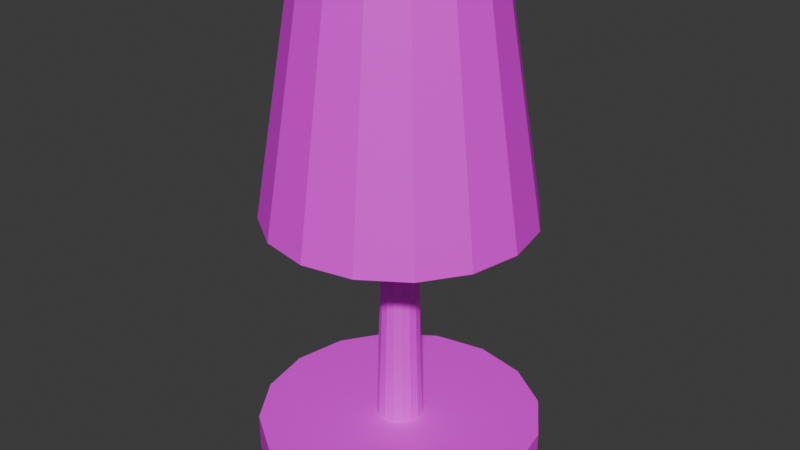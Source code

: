 # Source: lampe.blend  (saved by Blender 4.1.24; exported with 4.5.12 LTS)
import bpy
from mathutils import Matrix  # noqa: F401  (used for matrix-valued properties, if any)

bpy.ops.wm.read_factory_settings(use_empty=True)
scene = bpy.context.scene
scene.name = 'Scene'

# ---- collections
col_collection = bpy.data.collections.new('Collection'); scene.collection.children.link(col_collection)

# ---- images (referenced by path relative to the original .blend; pixels are not part of the script)
import os
ASSET_DIR = os.environ.get("B2B_ASSET_DIR", "")  # directory of the original .blend (textures are referenced by path, not embedded)
HERE = os.path.dirname(os.path.abspath(__file__))  # packed textures are extracted next to this script under _unpacked/

def load_image(name, relpath, width, height, colorspace="sRGB"):
    """Load a texture the original file referenced (path relative to the .blend, or extracted next to this script)."""
    p = next((c for c in (os.path.join(HERE, relpath), os.path.join(ASSET_DIR, relpath)) if relpath and os.path.exists(c)), "")
    if p:
        img = bpy.data.images.load(p, check_existing=True)
        img.name = name
    else:  # same state as the original file: an image datablock whose file is absent (Cycles renders it pink)
        img = bpy.data.images.new(name, width, height)
        img.source = "FILE"
        img.filepath = "//" + (relpath or name)
    img.colorspace_settings.name = colorspace
    return img
img_hihi = load_image('hihi', '', 1024, 1024, 'sRGB')

# ---- materials (node trees are filled in below, after node groups)
mat_material_001 = bpy.data.materials.new('Material.001')
mat_material_001.use_transparent_shadow = False

# ---- material node trees
mat_material_001.use_nodes = True; mat_material_001.node_tree.nodes.clear()
_N = mat_material_001.node_tree.nodes; _L = mat_material_001.node_tree.links
n0 = _N.new('ShaderNodeBsdfPrincipled'); n0.name = 'Principled BSDF'; n0.location = (10, 300)
n1 = _N.new('ShaderNodeOutputMaterial'); n1.name = 'Material Output'; n1.location = (300, 300)
n2 = _N.new('ShaderNodeTexImage'); n2.name = 'Image Texture'; n2.location = (-280, 280)
n2.image = img_hihi
_L.new(n0.outputs[0], n1.inputs[0])
_L.new(n2.outputs[0], n0.inputs[0])
n1.is_active_output = True

# ---- world
world_world = bpy.data.worlds.new('World'); scene.world = world_world
world_world.use_nodes = True; world_world.node_tree.nodes.clear()
_N = world_world.node_tree.nodes; _L = world_world.node_tree.links
n0 = _N.new('ShaderNodeOutputWorld'); n0.name = 'World Output'; n0.location = (300, 300)
n1 = _N.new('ShaderNodeBackground'); n1.name = 'Background'; n1.location = (10, 300)
n1.inputs[0].default_value = (0.05088, 0.05088, 0.05088, 1.0)
_L.new(n1.outputs[0], n0.inputs[0])
n0.is_active_output = True
world_world.color = (0.05088, 0.05088, 0.05088)
world_world.use_sun_shadow = False
world_world.sun_shadow_jitter_overblur = 0.0

# ---- meshes
me_cylinder = bpy.data.meshes.new('Cylinder')
me_cylinder.from_pydata([(0.0, 1.0, -1.0), (0.0, 1.0, 1.0), (0.3827, 0.9239, -1.0), (0.3827, 0.9239, 1.0), (0.7071, 0.7071, -1.0), (0.7071, 0.7071, 1.0), (0.9239, 0.3827, -1.0), (0.9239, 0.3827, 1.0), (1.0, 0.0, -1.0), (1.0, 0.0, 1.0), (0.9239, -0.3827, -1.0), (0.9239, -0.3827, 1.0), (0.7071, -0.7071, -1.0), (0.7071, -0.7071, 1.0), (0.3827, -0.9239, -1.0), (0.3827, -0.9239, 1.0), (0.0, -1.0, -1.0), (0.0, -1.0, 1.0), (-0.3827, -0.9239, -1.0), (-0.3827, -0.9239, 1.0), (-0.7071, -0.7071, -1.0), (-0.7071, -0.7071, 1.0), (-0.9239, -0.3827, -1.0), (-0.9239, -0.3827, 1.0), (-1.0, 0.0, -1.0), (-1.0, 0.0, 1.0), (-0.9239, 0.3827, -1.0), (-0.9239, 0.3827, 1.0), (-0.7071, 0.7071, -1.0), (-0.7071, 0.7071, 1.0), (-0.3827, 0.9239, -1.0), (-0.3827, 0.9239, 1.0), (0.06358, 0.1535, 1.0), (0.0, 0.1661, 1.0), (-0.06358, 0.1535, 1.0), (-0.1175, 0.1175, 1.0), (-0.1535, 0.06358, 1.0), (-0.1661, 0.0, 1.0), (-0.1535, -0.06358, 1.0), (-0.1175, -0.1175, 1.0), (-0.06358, -0.1535, 1.0), (0.0, -0.1661, 1.0), (0.06358, -0.1535, 1.0), (0.1175, -0.1175, 1.0), (0.1535, -0.06358, 1.0), (0.1661, 0.0, 1.0), (0.1535, 0.06358, 1.0), (0.1175, 0.1175, 1.0), (-0.1085, 0.04494, 13.09), (-0.08303, 0.08304, 13.09), (0.1085, -0.04494, 13.09), (0.08304, -0.08304, 13.09), (-0.1174, 4.926e-10, 13.09), (0.1174, 4.926e-10, 13.09), (-0.1085, -0.04494, 13.09), (0.1085, 0.04494, 13.09), (-0.08303, -0.08304, 13.09), (2.131e-06, 0.1174, 13.09), (0.04494, 0.1085, 13.09), (0.08304, 0.08304, 13.09), (-0.04494, -0.1085, 13.09), (2.131e-06, -0.1174, 13.09), (-0.04494, 0.1085, 13.09), (0.04494, -0.1085, 13.09), (2.113e-10, 0.9217, 13.09), (-2.853e-10, 0.6461, 25.72), (0.3527, 0.8515, 13.09), (0.2473, 0.597, 25.72), (0.6517, 0.6517, 13.09), (0.4569, 0.4569, 25.72), (0.8515, 0.3527, 13.09), (0.597, 0.2473, 25.72), (0.9217, -8.452e-10, 13.09), (0.6461, 1.371e-09, 25.72), (0.8515, -0.3527, 13.09), (0.597, -0.2473, 25.72), (0.6517, -0.6517, 13.09), (0.4569, -0.4569, 25.72), (0.3527, -0.8515, 13.09), (0.2473, -0.597, 25.72), (2.113e-10, -0.9217, 13.09), (-2.853e-10, -0.6461, 25.72), (-0.3527, -0.8515, 13.09), (-0.2473, -0.597, 25.72), (-0.6517, -0.6517, 13.09), (-0.4569, -0.4569, 25.72), (-0.8515, -0.3527, 13.09), (-0.597, -0.2473, 25.72), (-0.9217, -8.452e-10, 13.09), (-0.6461, 1.371e-09, 25.72), (-0.8515, 0.3527, 13.09), (-0.597, 0.2473, 25.72), (-0.6517, 0.6517, 13.09), (-0.4569, 0.4569, 25.72), (-0.3527, 0.8515, 13.09), (-0.2473, 0.597, 25.72)], [], [(0, 1, 3, 2), (2, 3, 5, 4), (4, 5, 7, 6), (6, 7, 9, 8), (8, 9, 11, 10), (10, 11, 13, 12), (12, 13, 15, 14), (14, 15, 17, 16), (16, 17, 19, 18), (18, 19, 21, 20), (20, 21, 23, 22), (22, 23, 25, 24), (24, 25, 27, 26), (26, 27, 29, 28), (35, 36, 48, 49), (28, 29, 31, 30), (30, 31, 1, 0), (30, 0, 2, 4, 6, 8, 10, 12, 14, 16, 18, 20, 22, 24, 26, 28), (3, 1, 33, 32), (1, 31, 34, 33), (31, 29, 35, 34), (29, 27, 36, 35), (27, 25, 37, 36), (25, 23, 38, 37), (23, 21, 39, 38), (21, 19, 40, 39), (19, 17, 41, 40), (17, 15, 42, 41), (15, 13, 43, 42), (13, 11, 44, 43), (11, 9, 45, 44), (9, 7, 46, 45), (7, 5, 47, 46), (5, 3, 32, 47), (51, 43, 44, 50), (36, 37, 52, 48), (50, 44, 45, 53), (37, 38, 54, 52), (53, 45, 46, 55), (38, 39, 56, 54), (32, 33, 57, 58), (46, 47, 59, 55), (56, 39, 40, 60), (47, 32, 58, 59), (60, 40, 41, 61), (33, 34, 62, 57), (61, 41, 42, 63), (62, 34, 35, 49), (42, 43, 51, 63), (58, 57, 62, 49, 48, 52, 54, 56, 60, 61, 63, 51, 50, 53, 55, 59), (64, 65, 67, 66), (66, 67, 69, 68), (68, 69, 71, 70), (70, 71, 73, 72), (72, 73, 75, 74), (74, 75, 77, 76), (76, 77, 79, 78), (78, 79, 81, 80), (80, 81, 83, 82), (82, 83, 85, 84), (84, 85, 87, 86), (86, 87, 89, 88), (88, 89, 91, 90), (90, 91, 93, 92), (67, 65, 95, 93, 91, 89, 87, 85, 83, 81, 79, 77, 75, 73, 71, 69), (92, 93, 95, 94), (94, 95, 65, 64), (64, 66, 68, 70, 72, 74, 76, 78, 80, 82, 84, 86, 88, 90, 92, 94)])
_uv = me_cylinder.uv_layers.new(name='UVMap')
_uv.uv.foreach_set('vector', [0.6926, 0.1538, 0.5352, 0.1538, 0.5352, 0.123, 0.6926, 0.123, 0.6926, 0.123, 0.5352, 0.123, 0.5352, 0.09233, 0.6926, 0.09233, 0.6926, 0.09233, 0.5352, 0.09233, 0.5352, 0.06161, 0.6926, 0.06161, 0.6926, 0.06161, 0.5352, 0.06161, 0.5352, 0.0309, 0.6926, 0.0309, 0.6926, 0.0309, 0.5352, 0.0309, 0.5352, 0.0001799, 0.6926, 0.0001799, 0.6926, 0.4916, 0.5352, 0.4916, 0.5352, 0.4609, 0.6926, 0.4609, 0.6926, 0.4609, 0.5352, 0.4609, 0.5352, 0.4302, 0.6926, 0.4302, 0.6926, 0.4302, 0.5352, 0.4302, 0.5352, 0.3995, 0.6926, 0.3995, 0.6926, 0.3995, 0.5352, 0.3995, 0.5352, 0.3688, 0.6926, 0.3688, 0.6926, 0.3688, 0.5352, 0.3688, 0.5352, 0.3381, 0.6926, 0.3381, 0.6926, 0.3381, 0.5352, 0.3381, 0.5352, 0.3073, 0.6926, 0.3073, 0.6926, 0.3073, 0.5352, 0.3073, 0.5352, 0.2766, 0.6926, 0.2766, 0.6926, 0.2766, 0.5352, 0.2766, 0.5352, 0.2459, 0.6926, 0.2459, 0.6926, 0.2459, 0.5352, 0.2459, 0.5352, 0.2152, 0.6926, 0.2152, 0.4889, 0.0001839, 0.494, 0.0001799, 0.494, 0.9523, 0.4904, 0.9523, 0.6926, 0.2152, 0.5352, 0.2152, 0.5352, 0.1845, 0.6926, 0.1845, 0.6926, 0.1845, 0.5352, 0.1845, 0.5352, 0.1538, 0.6926, 0.1538, 0.5687, 0.7895, 0.5469, 0.7677, 0.5352, 0.7394, 0.5352, 0.7086, 0.5469, 0.6803, 0.5687, 0.6585, 0.597, 0.6468, 0.6278, 0.6468, 0.6561, 0.6585, 0.6779, 0.6803, 0.6896, 0.7086, 0.6896, 0.7394, 0.6779, 0.7677, 0.6561, 0.7895, 0.6278, 0.8012, 0.597, 0.8012, 0.6278, 0.6464, 0.597, 0.6464, 0.6098, 0.582, 0.6149, 0.582, 0.597, 0.6464, 0.5687, 0.6347, 0.6051, 0.5801, 0.6098, 0.582, 0.5687, 0.6347, 0.5469, 0.613, 0.6015, 0.5765, 0.6051, 0.5801, 0.5469, 0.613, 0.5352, 0.5846, 0.5996, 0.5718, 0.6015, 0.5765, 0.5352, 0.5846, 0.5352, 0.5539, 0.5996, 0.5667, 0.5996, 0.5718, 0.5352, 0.5539, 0.5469, 0.5255, 0.6015, 0.5619, 0.5996, 0.5667, 0.5469, 0.5255, 0.5687, 0.5038, 0.6051, 0.5583, 0.6015, 0.5619, 0.5687, 0.5038, 0.597, 0.492, 0.6098, 0.5564, 0.6051, 0.5583, 0.597, 0.492, 0.6278, 0.492, 0.6149, 0.5564, 0.6098, 0.5564, 0.6278, 0.492, 0.6561, 0.5038, 0.6197, 0.5583, 0.6149, 0.5564, 0.6561, 0.5038, 0.6779, 0.5255, 0.6233, 0.5619, 0.6197, 0.5583, 0.6779, 0.5255, 0.6896, 0.5539, 0.6252, 0.5667, 0.6233, 0.5619, 0.6896, 0.5539, 0.6896, 0.5846, 0.6252, 0.5718, 0.6252, 0.5667, 0.6896, 0.5846, 0.6779, 0.613, 0.6233, 0.5765, 0.6252, 0.5718, 0.6779, 0.613, 0.6561, 0.6347, 0.6197, 0.5801, 0.6233, 0.5765, 0.6561, 0.6347, 0.6278, 0.6464, 0.6149, 0.582, 0.6197, 0.5801, 0.5192, 0.9524, 0.5297, 0.0003764, 0.5348, 0.0004366, 0.5229, 0.9524, 0.494, 0.0001799, 0.4991, 0.0001839, 0.4976, 0.9523, 0.494, 0.9523, 0.4651, 0.9524, 0.4532, 0.0004366, 0.4583, 0.0003764, 0.4688, 0.9524, 0.4991, 0.0001839, 0.5042, 0.000196, 0.5012, 0.9523, 0.4976, 0.9523, 0.4688, 0.9524, 0.4583, 0.0003764, 0.4634, 0.0003243, 0.4724, 0.9524, 0.5042, 0.000196, 0.5093, 0.000216, 0.5048, 0.9523, 0.5012, 0.9523, 0.4736, 0.0002441, 0.4787, 0.000216, 0.4832, 0.9523, 0.4796, 0.9523, 0.4634, 0.0003243, 0.4685, 0.0002802, 0.476, 0.9523, 0.4724, 0.9524, 0.5048, 0.9523, 0.5093, 0.000216, 0.5144, 0.0002441, 0.5084, 0.9523, 0.4685, 0.0002802, 0.4736, 0.0002441, 0.4796, 0.9523, 0.476, 0.9523, 0.5084, 0.9523, 0.5144, 0.0002441, 0.5195, 0.0002802, 0.512, 0.9523, 0.4787, 0.000216, 0.4838, 0.000196, 0.4868, 0.9523, 0.4832, 0.9523, 0.512, 0.9523, 0.5195, 0.0002802, 0.5246, 0.0003243, 0.5156, 0.9524, 0.4868, 0.9523, 0.4838, 0.000196, 0.4889, 0.0001839, 0.4904, 0.9523, 0.5246, 0.0003243, 0.5297, 0.0003764, 0.5192, 0.9524, 0.5156, 0.9524, 0.7097, 0.004111, 0.7111, 0.007443, 0.7111, 0.01105, 0.7097, 0.01438, 0.7072, 0.01693, 0.7039, 0.01831, 0.7003, 0.01831, 0.6969, 0.01693, 0.6944, 0.01438, 0.693, 0.01105, 0.693, 0.007443, 0.6944, 0.004111, 0.6969, 0.00156, 0.7003, 0.0001799, 0.7039, 0.0001799, 0.7072, 0.00156, 0.1416, 0.001264, 0.167, 0.9952, 0.1471, 0.9958, 0.1133, 0.002108, 0.1133, 0.002108, 0.1471, 0.9958, 0.1273, 0.9965, 0.08498, 0.003192, 0.08498, 0.003192, 0.1273, 0.9965, 0.1075, 0.9975, 0.0567, 0.004517, 0.0567, 0.004517, 0.1075, 0.9975, 0.08765, 0.9986, 0.02843, 0.006083, 0.02843, 0.006083, 0.08765, 0.9986, 0.06784, 0.9998, 0.0001799, 0.00789, 0.4528, 0.00789, 0.3852, 0.9998, 0.3653, 0.9986, 0.4246, 0.006083, 0.4246, 0.006083, 0.3653, 0.9986, 0.3455, 0.9975, 0.3963, 0.004517, 0.3963, 0.004517, 0.3455, 0.9975, 0.3257, 0.9965, 0.368, 0.003192, 0.368, 0.003192, 0.3257, 0.9965, 0.3059, 0.9958, 0.3397, 0.002108, 0.3397, 0.002108, 0.3059, 0.9958, 0.286, 0.9952, 0.3114, 0.001264, 0.3114, 0.001264, 0.286, 0.9952, 0.2662, 0.9948, 0.2831, 0.0006618, 0.2831, 0.0006618, 0.2662, 0.9948, 0.2463, 0.9945, 0.2548, 0.0003003, 0.2548, 0.0003003, 0.2463, 0.9945, 0.2265, 0.9944, 0.2265, 0.0001799, 0.2265, 0.0001799, 0.2265, 0.9944, 0.2067, 0.9945, 0.1982, 0.0003003, 0.7897, 0.6945, 0.7822, 0.7128, 0.7681, 0.7269, 0.7498, 0.7345, 0.7299, 0.7345, 0.7116, 0.7269, 0.6976, 0.7128, 0.69, 0.6945, 0.69, 0.6747, 0.6976, 0.6563, 0.7116, 0.6423, 0.7299, 0.6347, 0.7498, 0.6347, 0.7681, 0.6423, 0.7822, 0.6563, 0.7897, 0.6747, 0.1982, 0.0003003, 0.2067, 0.9945, 0.1868, 0.9948, 0.1699, 0.0006619, 0.1699, 0.0006619, 0.1868, 0.9948, 0.167, 0.9952, 0.1416, 0.001264, 0.7753, 0.492, 0.8014, 0.5028, 0.8215, 0.5229, 0.8323, 0.549, 0.8323, 0.5773, 0.8215, 0.6035, 0.8014, 0.6235, 0.7753, 0.6343, 0.747, 0.6343, 0.7208, 0.6235, 0.7008, 0.6035, 0.69, 0.5773, 0.69, 0.549, 0.7008, 0.5229, 0.7208, 0.5028, 0.747, 0.492])
me_cylinder.materials.append(mat_material_001)
me_cylinder.update()

# ---- objects
ob_cylinder = bpy.data.objects.new('Cylinder', me_cylinder)

# ---- transforms, parenting, visibility, modifiers, constraints
ob_cylinder.location = (0.0, 0.0, 0.0)
ob_cylinder.scale = (0.5543, 0.5543, 0.07189)

# ---- collection membership
col_collection.objects.link(ob_cylinder)

# ---- scene / render settings (as saved in the file)
scene.frame_start = 1; scene.frame_end = 250; scene.frame_set(78)
scene.render.engine = 'BLENDER_EEVEE_NEXT'
scene.cycles.sampling_pattern = 'TABULATED_SOBOL'
scene.eevee.ray_tracing_options.trace_max_roughness = 0.0
bpy.context.view_layer.update()

# ---- added for rendering (the .blend has no active camera and no usable light): camera, sun
cam_auto = bpy.data.cameras.new('AutoCamera')
cam_auto.lens = 50.0
cam_auto.sensor_width = 36.0
cam_auto.clip_end = 1000.0
ob_auto_camera = bpy.data.objects.new('AutoCamera', cam_auto)
scene.collection.objects.link(ob_auto_camera)
ob_auto_camera.location = (2.29414, -2.75297, 2.72387)
ob_auto_camera.rotation_euler = (1.09748, -7.21219e-08, 0.694738)
scene.camera = ob_auto_camera
light_auto_sun = bpy.data.lights.new('AutoSun', 'SUN')
light_auto_sun.energy = 3.0
light_auto_sun.angle = 0.0523599
ob_auto_sun = bpy.data.objects.new('AutoSun', light_auto_sun)
scene.collection.objects.link(ob_auto_sun)
ob_auto_sun.rotation_euler = (0.872665, 0.174533, 0.523599)
bpy.context.view_layer.update()
